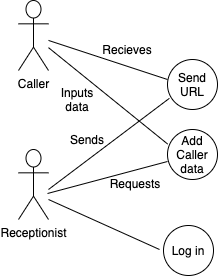

The diagram above was exported from draw.io. Its source (the exported page's mxGraphModel, read from the mxfile embedded in the PNG):
<mxGraphModel dx="541" dy="318" grid="1" gridSize="4" guides="1" tooltips="1" connect="1" arrows="1" fold="1" page="1" pageScale="1" pageWidth="827" pageHeight="1169" math="0" shadow="0">
  <root>
    <mxCell id="0" />
    <mxCell id="1" parent="0" />
    <mxCell id="UQE2URxSw3J_zUpQOYKw-6" value="Caller&lt;br&gt;" style="shape=umlActor;verticalLabelPosition=bottom;verticalAlign=top;html=1;outlineConnect=0;labelBackgroundColor=none;labelPosition=center;align=center;" vertex="1" parent="1">
      <mxGeometry x="131" y="71" width="30" height="70" as="geometry" />
    </mxCell>
    <mxCell id="UQE2URxSw3J_zUpQOYKw-7" value="Receptionist&lt;br&gt;" style="shape=umlActor;verticalLabelPosition=bottom;verticalAlign=top;html=1;outlineConnect=0;labelBackgroundColor=none;labelPosition=center;align=center;" vertex="1" parent="1">
      <mxGeometry x="131" y="220" width="30" height="70" as="geometry" />
    </mxCell>
    <mxCell id="UQE2URxSw3J_zUpQOYKw-10" value="Log in" style="ellipse;whiteSpace=wrap;html=1;aspect=fixed;labelBackgroundColor=none;fontColor=#000000;" vertex="1" parent="1">
      <mxGeometry x="276" y="296" width="50" height="50" as="geometry" />
    </mxCell>
    <mxCell id="UQE2URxSw3J_zUpQOYKw-13" value="" style="endArrow=none;html=1;fontColor=#000000;endFill=0;" edge="1" parent="1">
      <mxGeometry width="50" height="50" relative="1" as="geometry">
        <mxPoint x="161" y="270" as="sourcePoint" />
        <mxPoint x="272" y="320" as="targetPoint" />
      </mxGeometry>
    </mxCell>
    <mxCell id="UQE2URxSw3J_zUpQOYKw-15" value="Send URL" style="ellipse;whiteSpace=wrap;html=1;aspect=fixed;labelBackgroundColor=none;fontColor=#000000;" vertex="1" parent="1">
      <mxGeometry x="280" y="130" width="50" height="50" as="geometry" />
    </mxCell>
    <mxCell id="UQE2URxSw3J_zUpQOYKw-16" value="" style="endArrow=none;html=1;fontColor=#000000;entryX=0.037;entryY=0.777;entryDx=0;entryDy=0;entryPerimeter=0;endFill=0;" edge="1" parent="1" target="UQE2URxSw3J_zUpQOYKw-15">
      <mxGeometry width="50" height="50" relative="1" as="geometry">
        <mxPoint x="161" y="260" as="sourcePoint" />
        <mxPoint x="211" y="210" as="targetPoint" />
      </mxGeometry>
    </mxCell>
    <mxCell id="UQE2URxSw3J_zUpQOYKw-17" value="Sends" style="text;html=1;strokeColor=none;fillColor=none;align=center;verticalAlign=middle;whiteSpace=wrap;rounded=0;labelBackgroundColor=none;fontColor=#000000;" vertex="1" parent="1">
      <mxGeometry x="180" y="200" width="40" height="20" as="geometry" />
    </mxCell>
    <mxCell id="UQE2URxSw3J_zUpQOYKw-20" value="" style="endArrow=none;html=1;strokeColor=#000000;fontColor=#000000;endFill=0;entryX=0;entryY=0.4;entryDx=0;entryDy=0;entryPerimeter=0;" edge="1" parent="1" source="UQE2URxSw3J_zUpQOYKw-6" target="UQE2URxSw3J_zUpQOYKw-15">
      <mxGeometry width="50" height="50" relative="1" as="geometry">
        <mxPoint x="160" y="121" as="sourcePoint" />
        <mxPoint x="260" y="158" as="targetPoint" />
      </mxGeometry>
    </mxCell>
    <mxCell id="UQE2URxSw3J_zUpQOYKw-21" value="Recieves" style="text;html=1;strokeColor=none;fillColor=none;align=center;verticalAlign=middle;whiteSpace=wrap;rounded=0;labelBackgroundColor=none;fontColor=#000000;" vertex="1" parent="1">
      <mxGeometry x="220" y="110" width="40" height="20" as="geometry" />
    </mxCell>
    <mxCell id="UQE2URxSw3J_zUpQOYKw-22" value="Add Caller data" style="ellipse;whiteSpace=wrap;html=1;aspect=fixed;labelBackgroundColor=none;fontColor=#000000;" vertex="1" parent="1">
      <mxGeometry x="280" y="200" width="50" height="50" as="geometry" />
    </mxCell>
    <mxCell id="UQE2URxSw3J_zUpQOYKw-23" value="" style="endArrow=none;html=1;strokeColor=#000000;fontColor=#000000;entryX=0.003;entryY=0.291;entryDx=0;entryDy=0;entryPerimeter=0;endFill=0;" edge="1" parent="1" source="UQE2URxSw3J_zUpQOYKw-6" target="UQE2URxSw3J_zUpQOYKw-22">
      <mxGeometry width="50" height="50" relative="1" as="geometry">
        <mxPoint x="260" y="220" as="sourcePoint" />
        <mxPoint x="310" y="170" as="targetPoint" />
      </mxGeometry>
    </mxCell>
    <mxCell id="UQE2URxSw3J_zUpQOYKw-24" value="Inputs data" style="text;html=1;strokeColor=none;fillColor=none;align=center;verticalAlign=middle;whiteSpace=wrap;rounded=0;labelBackgroundColor=none;fontColor=#000000;" vertex="1" parent="1">
      <mxGeometry x="170" y="160" width="40" height="20" as="geometry" />
    </mxCell>
    <mxCell id="UQE2URxSw3J_zUpQOYKw-25" value="" style="endArrow=none;html=1;strokeColor=#000000;fontColor=#000000;entryX=0;entryY=0.64;entryDx=0;entryDy=0;entryPerimeter=0;endFill=0;" edge="1" parent="1" target="UQE2URxSw3J_zUpQOYKw-22">
      <mxGeometry width="50" height="50" relative="1" as="geometry">
        <mxPoint x="160" y="264" as="sourcePoint" />
        <mxPoint x="290" y="220" as="targetPoint" />
      </mxGeometry>
    </mxCell>
    <mxCell id="UQE2URxSw3J_zUpQOYKw-26" value="Requests" style="text;html=1;strokeColor=none;fillColor=none;align=center;verticalAlign=middle;whiteSpace=wrap;rounded=0;labelBackgroundColor=none;fontColor=#000000;" vertex="1" parent="1">
      <mxGeometry x="228" y="244" width="40" height="20" as="geometry" />
    </mxCell>
  </root>
</mxGraphModel>